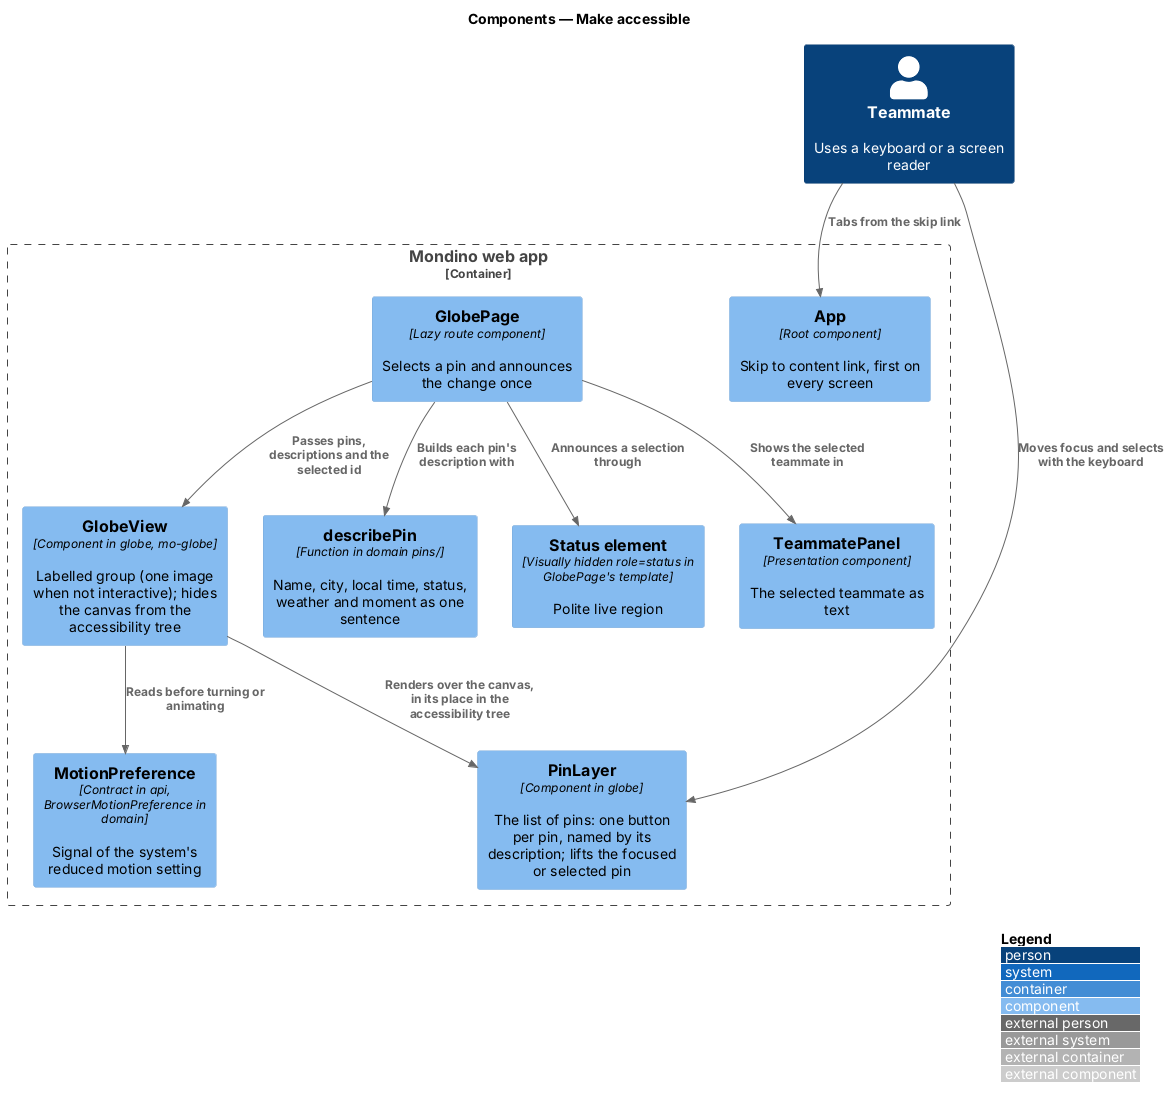

The diagram above was rendered by PlantUML. Its source (embedded in the PNG):
@startuml
!include <C4/C4_Component>
LAYOUT_WITH_LEGEND()
title Components — Make accessible

Person(teammate, "Teammate", "Uses a keyboard or a screen reader")
Container_Boundary(spa, "Mondino web app") {
  Component(shell, "App", "Root component", "Skip to content link, first on every screen")
  Component(page, "GlobePage", "Lazy route component", "Selects a pin and announces the change once")
  Component(view, "GlobeView", "Component in globe, mo-globe", "Labelled group (one image when not interactive); hides the canvas from the accessibility tree")
  Component(layer, "PinLayer", "Component in globe", "The list of pins: one button per pin, named by its description; lifts the focused or selected pin")
  Component(describe, "describePin", "Function in domain pins/", "Name, city, local time, status, weather and moment as one sentence")
  Component(motion, "MotionPreference", "Contract in api, BrowserMotionPreference in domain", "Signal of the system's reduced motion setting")
  Component(announcer, "Status element", "Visually hidden role=status in GlobePage's template", "Polite live region")
  Component(panel, "TeammatePanel", "Presentation component", "The selected teammate as text")
}
Rel(teammate, shell, "Tabs from the skip link")
Rel(teammate, layer, "Moves focus and selects with the keyboard")
Rel(view, layer, "Renders over the canvas, in its place in the accessibility tree")
Rel(page, describe, "Builds each pin's description with")
Rel(page, view, "Passes pins, descriptions and the selected id")
Rel(page, announcer, "Announces a selection through")
Rel(page, panel, "Shows the selected teammate in")
Rel(view, motion, "Reads before turning or animating")
@enduml